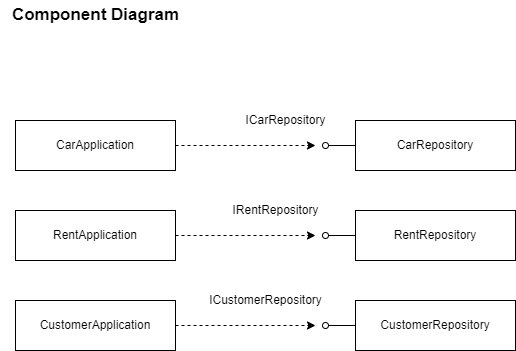

The diagram above was exported from draw.io. Its source (the exported page's mxGraphModel, read from the mxfile embedded in the PNG):
<mxGraphModel dx="915" dy="1345" grid="1" gridSize="10" guides="1" tooltips="1" connect="1" arrows="1" fold="1" page="1" pageScale="1" pageWidth="1169" pageHeight="827" math="0" shadow="0">
  <root>
    <mxCell id="0" />
    <mxCell id="1" parent="0" />
    <mxCell id="MnNrK2xVoHabIFdDULOj-12" style="edgeStyle=orthogonalEdgeStyle;rounded=0;orthogonalLoop=1;jettySize=auto;html=1;dashed=1;endArrow=classic;endFill=1;" edge="1" parent="1" source="MnNrK2xVoHabIFdDULOj-1">
      <mxGeometry relative="1" as="geometry">
        <mxPoint x="420" y="295" as="targetPoint" />
      </mxGeometry>
    </mxCell>
    <mxCell id="MnNrK2xVoHabIFdDULOj-1" value="RentApplication" style="rounded=0;whiteSpace=wrap;html=1;" vertex="1" parent="1">
      <mxGeometry x="120" y="270" width="160" height="50" as="geometry" />
    </mxCell>
    <mxCell id="MnNrK2xVoHabIFdDULOj-11" style="edgeStyle=orthogonalEdgeStyle;rounded=0;orthogonalLoop=1;jettySize=auto;html=1;endArrow=classic;endFill=1;dashed=1;" edge="1" parent="1" source="MnNrK2xVoHabIFdDULOj-2">
      <mxGeometry relative="1" as="geometry">
        <mxPoint x="420" y="205" as="targetPoint" />
      </mxGeometry>
    </mxCell>
    <mxCell id="MnNrK2xVoHabIFdDULOj-2" value="CarApplication" style="rounded=0;whiteSpace=wrap;html=1;" vertex="1" parent="1">
      <mxGeometry x="120" y="180" width="160" height="50" as="geometry" />
    </mxCell>
    <mxCell id="MnNrK2xVoHabIFdDULOj-13" style="edgeStyle=orthogonalEdgeStyle;rounded=0;orthogonalLoop=1;jettySize=auto;html=1;dashed=1;endArrow=classic;endFill=1;" edge="1" parent="1" source="MnNrK2xVoHabIFdDULOj-3">
      <mxGeometry relative="1" as="geometry">
        <mxPoint x="420" y="385" as="targetPoint" />
      </mxGeometry>
    </mxCell>
    <mxCell id="MnNrK2xVoHabIFdDULOj-3" value="CustomerApplication" style="rounded=0;whiteSpace=wrap;html=1;" vertex="1" parent="1">
      <mxGeometry x="120" y="360" width="160" height="50" as="geometry" />
    </mxCell>
    <mxCell id="MnNrK2xVoHabIFdDULOj-9" style="edgeStyle=orthogonalEdgeStyle;rounded=0;orthogonalLoop=1;jettySize=auto;html=1;endArrow=oval;endFill=0;" edge="1" parent="1" source="MnNrK2xVoHabIFdDULOj-4">
      <mxGeometry relative="1" as="geometry">
        <mxPoint x="430" y="295" as="targetPoint" />
      </mxGeometry>
    </mxCell>
    <mxCell id="MnNrK2xVoHabIFdDULOj-4" value="RentRepository" style="rounded=0;whiteSpace=wrap;html=1;" vertex="1" parent="1">
      <mxGeometry x="460" y="270" width="160" height="50" as="geometry" />
    </mxCell>
    <mxCell id="MnNrK2xVoHabIFdDULOj-7" style="edgeStyle=orthogonalEdgeStyle;rounded=0;orthogonalLoop=1;jettySize=auto;html=1;endArrow=oval;endFill=0;" edge="1" parent="1" source="MnNrK2xVoHabIFdDULOj-5">
      <mxGeometry relative="1" as="geometry">
        <mxPoint x="430" y="205" as="targetPoint" />
      </mxGeometry>
    </mxCell>
    <mxCell id="MnNrK2xVoHabIFdDULOj-5" value="CarRepository" style="rounded=0;whiteSpace=wrap;html=1;" vertex="1" parent="1">
      <mxGeometry x="460" y="180" width="160" height="50" as="geometry" />
    </mxCell>
    <mxCell id="MnNrK2xVoHabIFdDULOj-10" style="edgeStyle=orthogonalEdgeStyle;rounded=0;orthogonalLoop=1;jettySize=auto;html=1;endArrow=oval;endFill=0;" edge="1" parent="1" source="MnNrK2xVoHabIFdDULOj-6">
      <mxGeometry relative="1" as="geometry">
        <mxPoint x="430" y="385" as="targetPoint" />
      </mxGeometry>
    </mxCell>
    <mxCell id="MnNrK2xVoHabIFdDULOj-6" value="CustomerRepository" style="rounded=0;whiteSpace=wrap;html=1;" vertex="1" parent="1">
      <mxGeometry x="460" y="360" width="160" height="50" as="geometry" />
    </mxCell>
    <mxCell id="MnNrK2xVoHabIFdDULOj-14" value="ICarRepository" style="text;html=1;align=center;verticalAlign=middle;resizable=0;points=[];autosize=1;strokeColor=none;fillColor=none;" vertex="1" parent="1">
      <mxGeometry x="340" y="165" width="100" height="30" as="geometry" />
    </mxCell>
    <mxCell id="MnNrK2xVoHabIFdDULOj-15" value="IRentRepository" style="text;html=1;align=center;verticalAlign=middle;resizable=0;points=[];autosize=1;strokeColor=none;fillColor=none;" vertex="1" parent="1">
      <mxGeometry x="325" y="255" width="110" height="30" as="geometry" />
    </mxCell>
    <mxCell id="MnNrK2xVoHabIFdDULOj-16" value="ICustomerRepository" style="text;html=1;align=center;verticalAlign=middle;resizable=0;points=[];autosize=1;strokeColor=none;fillColor=none;" vertex="1" parent="1">
      <mxGeometry x="300" y="345" width="140" height="30" as="geometry" />
    </mxCell>
    <mxCell id="MnNrK2xVoHabIFdDULOj-17" value="&lt;b&gt;&lt;font style=&quot;font-size: 17px;&quot;&gt;Component Diagram&lt;/font&gt;&lt;/b&gt;" style="text;html=1;align=center;verticalAlign=middle;resizable=0;points=[];autosize=1;strokeColor=none;fillColor=none;" vertex="1" parent="1">
      <mxGeometry x="105" y="60" width="190" height="30" as="geometry" />
    </mxCell>
  </root>
</mxGraphModel>